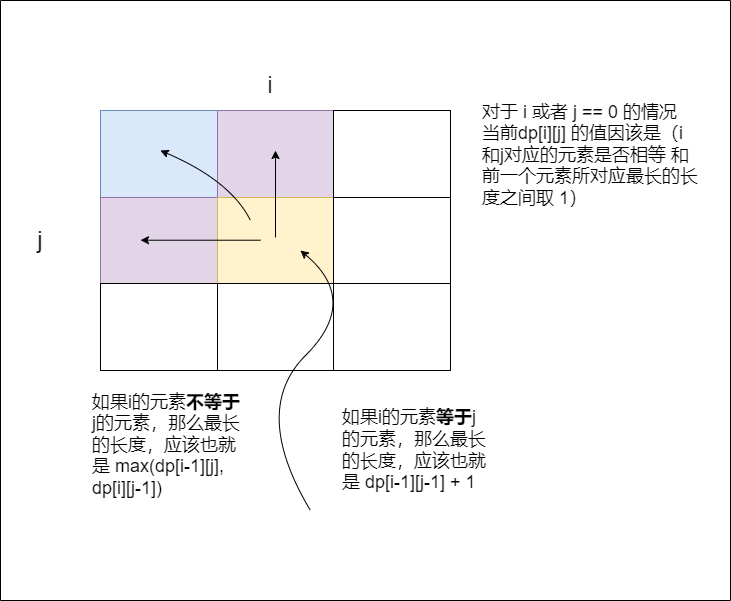

The diagram above was exported from draw.io. Its source (the exported page's mxGraphModel, read from the mxfile embedded in the PNG):
<mxGraphModel dx="1100" dy="838" grid="1" gridSize="10" guides="1" tooltips="1" connect="1" arrows="1" fold="1" page="1" pageScale="1" pageWidth="827" pageHeight="1169" math="0" shadow="0">
  <root>
    <mxCell id="0" />
    <mxCell id="1" parent="0" />
    <mxCell id="nFvC8pQ4cnAnxtAQZhZt-1" value="" style="childLayout=tableLayout;recursiveResize=0;shadow=0;fillColor=none;" parent="1" vertex="1">
      <mxGeometry x="160" y="230" width="350" height="260" as="geometry" />
    </mxCell>
    <mxCell id="nFvC8pQ4cnAnxtAQZhZt-2" value="" style="shape=tableRow;horizontal=0;startSize=0;swimlaneHead=0;swimlaneBody=0;top=0;left=0;bottom=0;right=0;dropTarget=0;collapsible=0;recursiveResize=0;expand=0;fontStyle=0;fillColor=none;strokeColor=inherit;" parent="nFvC8pQ4cnAnxtAQZhZt-1" vertex="1">
      <mxGeometry width="350" height="87" as="geometry" />
    </mxCell>
    <mxCell id="nFvC8pQ4cnAnxtAQZhZt-3" value="" style="connectable=0;recursiveResize=0;strokeColor=#6c8ebf;fillColor=#dae8fc;align=center;whiteSpace=wrap;html=1;" parent="nFvC8pQ4cnAnxtAQZhZt-2" vertex="1">
      <mxGeometry width="117" height="87" as="geometry">
        <mxRectangle width="117" height="87" as="alternateBounds" />
      </mxGeometry>
    </mxCell>
    <mxCell id="nFvC8pQ4cnAnxtAQZhZt-4" value="" style="connectable=0;recursiveResize=0;strokeColor=#9673a6;fillColor=#e1d5e7;align=center;whiteSpace=wrap;html=1;" parent="nFvC8pQ4cnAnxtAQZhZt-2" vertex="1">
      <mxGeometry x="117" width="116" height="87" as="geometry">
        <mxRectangle width="116" height="87" as="alternateBounds" />
      </mxGeometry>
    </mxCell>
    <mxCell id="nFvC8pQ4cnAnxtAQZhZt-5" value="" style="connectable=0;recursiveResize=0;strokeColor=inherit;fillColor=none;align=center;whiteSpace=wrap;html=1;" parent="nFvC8pQ4cnAnxtAQZhZt-2" vertex="1">
      <mxGeometry x="233" width="117" height="87" as="geometry">
        <mxRectangle width="117" height="87" as="alternateBounds" />
      </mxGeometry>
    </mxCell>
    <mxCell id="nFvC8pQ4cnAnxtAQZhZt-6" style="shape=tableRow;horizontal=0;startSize=0;swimlaneHead=0;swimlaneBody=0;top=0;left=0;bottom=0;right=0;dropTarget=0;collapsible=0;recursiveResize=0;expand=0;fontStyle=0;fillColor=none;strokeColor=inherit;" parent="nFvC8pQ4cnAnxtAQZhZt-1" vertex="1">
      <mxGeometry y="87" width="350" height="86" as="geometry" />
    </mxCell>
    <mxCell id="nFvC8pQ4cnAnxtAQZhZt-7" value="" style="connectable=0;recursiveResize=0;strokeColor=#9673a6;fillColor=#e1d5e7;align=center;whiteSpace=wrap;html=1;" parent="nFvC8pQ4cnAnxtAQZhZt-6" vertex="1">
      <mxGeometry width="117" height="86" as="geometry">
        <mxRectangle width="117" height="86" as="alternateBounds" />
      </mxGeometry>
    </mxCell>
    <mxCell id="nFvC8pQ4cnAnxtAQZhZt-8" value="" style="connectable=0;recursiveResize=0;strokeColor=#d6b656;fillColor=#fff2cc;align=center;whiteSpace=wrap;html=1;" parent="nFvC8pQ4cnAnxtAQZhZt-6" vertex="1">
      <mxGeometry x="117" width="116" height="86" as="geometry">
        <mxRectangle width="116" height="86" as="alternateBounds" />
      </mxGeometry>
    </mxCell>
    <mxCell id="nFvC8pQ4cnAnxtAQZhZt-9" value="" style="connectable=0;recursiveResize=0;strokeColor=inherit;fillColor=none;align=center;whiteSpace=wrap;html=1;" parent="nFvC8pQ4cnAnxtAQZhZt-6" vertex="1">
      <mxGeometry x="233" width="117" height="86" as="geometry">
        <mxRectangle width="117" height="86" as="alternateBounds" />
      </mxGeometry>
    </mxCell>
    <mxCell id="nFvC8pQ4cnAnxtAQZhZt-26" value="" style="endArrow=classic;html=1;rounded=0;exitX=1;exitY=0.5;exitDx=0;exitDy=0;" parent="nFvC8pQ4cnAnxtAQZhZt-1" edge="1">
      <mxGeometry width="50" height="50" relative="1" as="geometry">
        <mxPoint x="160" y="129.71" as="sourcePoint" />
        <mxPoint x="40" y="129.71" as="targetPoint" />
      </mxGeometry>
    </mxCell>
    <mxCell id="nFvC8pQ4cnAnxtAQZhZt-10" style="shape=tableRow;horizontal=0;startSize=0;swimlaneHead=0;swimlaneBody=0;top=0;left=0;bottom=0;right=0;dropTarget=0;collapsible=0;recursiveResize=0;expand=0;fontStyle=0;fillColor=none;strokeColor=inherit;" parent="nFvC8pQ4cnAnxtAQZhZt-1" vertex="1">
      <mxGeometry y="173" width="350" height="87" as="geometry" />
    </mxCell>
    <mxCell id="nFvC8pQ4cnAnxtAQZhZt-11" value="" style="connectable=0;recursiveResize=0;strokeColor=inherit;fillColor=none;align=center;whiteSpace=wrap;html=1;" parent="nFvC8pQ4cnAnxtAQZhZt-10" vertex="1">
      <mxGeometry width="117" height="87" as="geometry">
        <mxRectangle width="117" height="87" as="alternateBounds" />
      </mxGeometry>
    </mxCell>
    <mxCell id="nFvC8pQ4cnAnxtAQZhZt-12" value="" style="connectable=0;recursiveResize=0;strokeColor=inherit;fillColor=none;align=center;whiteSpace=wrap;html=1;" parent="nFvC8pQ4cnAnxtAQZhZt-10" vertex="1">
      <mxGeometry x="117" width="116" height="87" as="geometry">
        <mxRectangle width="116" height="87" as="alternateBounds" />
      </mxGeometry>
    </mxCell>
    <mxCell id="nFvC8pQ4cnAnxtAQZhZt-13" value="" style="connectable=0;recursiveResize=0;strokeColor=inherit;fillColor=none;align=center;whiteSpace=wrap;html=1;" parent="nFvC8pQ4cnAnxtAQZhZt-10" vertex="1">
      <mxGeometry x="233" width="117" height="87" as="geometry">
        <mxRectangle width="117" height="87" as="alternateBounds" />
      </mxGeometry>
    </mxCell>
    <mxCell id="nFvC8pQ4cnAnxtAQZhZt-23" value="" style="curved=1;endArrow=classic;html=1;rounded=0;entryX=0.171;entryY=0.46;entryDx=0;entryDy=0;entryPerimeter=0;" parent="nFvC8pQ4cnAnxtAQZhZt-1" target="nFvC8pQ4cnAnxtAQZhZt-2" edge="1">
      <mxGeometry width="50" height="50" relative="1" as="geometry">
        <mxPoint x="150" y="110" as="sourcePoint" />
        <mxPoint x="180" y="70" as="targetPoint" />
        <Array as="points">
          <mxPoint x="150" y="110" />
          <mxPoint x="130" y="70" />
        </Array>
      </mxGeometry>
    </mxCell>
    <mxCell id="nFvC8pQ4cnAnxtAQZhZt-24" value="" style="endArrow=classic;html=1;rounded=0;entryX=0.5;entryY=0;entryDx=0;entryDy=0;exitX=0.5;exitY=0;exitDx=0;exitDy=0;" parent="nFvC8pQ4cnAnxtAQZhZt-1" edge="1">
      <mxGeometry width="50" height="50" relative="1" as="geometry">
        <mxPoint x="175" y="127" as="sourcePoint" />
        <mxPoint x="175" y="40" as="targetPoint" />
      </mxGeometry>
    </mxCell>
    <mxCell id="nFvC8pQ4cnAnxtAQZhZt-14" value="&lt;font style=&quot;font-size: 24px;&quot;&gt;i&lt;/font&gt;" style="text;html=1;strokeColor=none;fillColor=none;align=center;verticalAlign=middle;whiteSpace=wrap;rounded=0;" parent="1" vertex="1">
      <mxGeometry x="300" y="190" width="60" height="30" as="geometry" />
    </mxCell>
    <mxCell id="nFvC8pQ4cnAnxtAQZhZt-15" value="&lt;span style=&quot;font-size: 24px;&quot;&gt;j&lt;/span&gt;" style="text;html=1;strokeColor=none;fillColor=none;align=center;verticalAlign=middle;whiteSpace=wrap;rounded=0;" parent="1" vertex="1">
      <mxGeometry x="70" y="345" width="60" height="30" as="geometry" />
    </mxCell>
    <mxCell id="nFvC8pQ4cnAnxtAQZhZt-17" value="&lt;font style=&quot;font-size: 18px;&quot;&gt;对于 i 或者 j == 0 的情况&lt;br&gt;当前dp[i][j] 的值因该是（i和j对应的元素是否相等 和 前一个元素所对应最长的长度之间取 1）&lt;br&gt;&lt;/font&gt;" style="text;html=1;strokeColor=none;fillColor=none;align=left;verticalAlign=middle;whiteSpace=wrap;rounded=0;" parent="1" vertex="1">
      <mxGeometry x="540" y="260" width="220" height="30" as="geometry" />
    </mxCell>
    <mxCell id="nFvC8pQ4cnAnxtAQZhZt-18" value="" style="curved=1;endArrow=classic;html=1;rounded=0;entryX=0.571;entryY=0.616;entryDx=0;entryDy=0;entryPerimeter=0;" parent="1" target="nFvC8pQ4cnAnxtAQZhZt-6" edge="1">
      <mxGeometry width="50" height="50" relative="1" as="geometry">
        <mxPoint x="370" y="630" as="sourcePoint" />
        <mxPoint x="440" y="400" as="targetPoint" />
        <Array as="points">
          <mxPoint x="310" y="530" />
          <mxPoint x="420" y="420" />
        </Array>
      </mxGeometry>
    </mxCell>
    <mxCell id="nFvC8pQ4cnAnxtAQZhZt-19" value="&lt;font style=&quot;font-size: 18px;&quot;&gt;如果i的元素&lt;b&gt;等于&lt;/b&gt;j的元素，那么最长的长度，应该也就是 dp[i-1][j-1] + 1&lt;/font&gt;" style="text;html=1;strokeColor=none;fillColor=none;align=left;verticalAlign=middle;whiteSpace=wrap;rounded=0;" parent="1" vertex="1">
      <mxGeometry x="400" y="555" width="150" height="30" as="geometry" />
    </mxCell>
    <mxCell id="nFvC8pQ4cnAnxtAQZhZt-20" value="&lt;font style=&quot;font-size: 18px;&quot;&gt;如果i的元素&lt;b&gt;不等于&lt;/b&gt;j的元素，那么最长的长度，应该也就是 max(dp[i-1][j], dp[i][j-1])&lt;/font&gt;" style="text;html=1;strokeColor=none;fillColor=none;align=left;verticalAlign=middle;whiteSpace=wrap;rounded=0;" parent="1" vertex="1">
      <mxGeometry x="150" y="550" width="150" height="30" as="geometry" />
    </mxCell>
    <mxCell id="nFvC8pQ4cnAnxtAQZhZt-27" value="" style="swimlane;startSize=0;" parent="1" vertex="1">
      <mxGeometry x="60" y="120" width="730" height="600" as="geometry" />
    </mxCell>
  </root>
</mxGraphModel>